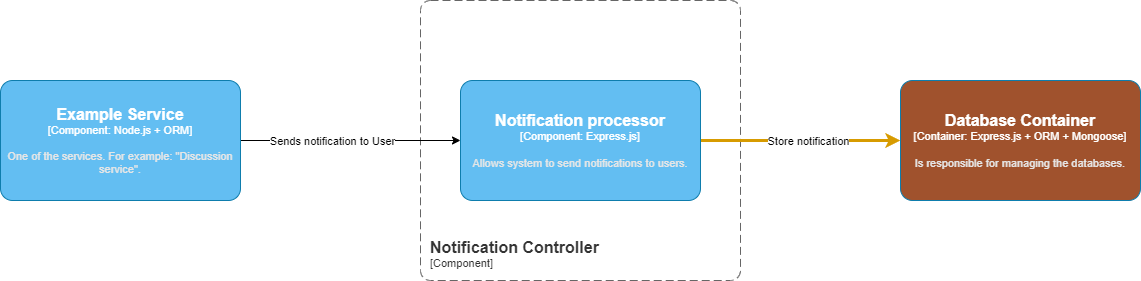

The diagram above was exported from draw.io. Its source (the exported page's mxGraphModel, read from the mxfile embedded in the PNG):
<mxGraphModel dx="2901" dy="1067" grid="1" gridSize="10" guides="1" tooltips="1" connect="1" arrows="1" fold="1" page="1" pageScale="1" pageWidth="827" pageHeight="1169" math="0" shadow="0">
  <root>
    <mxCell id="0" />
    <mxCell id="1" parent="0" />
    <object placeholders="1" c4Name="Notification Controller" c4Type="ContainerScopeBoundary" c4Application="Component" label="&lt;font style=&quot;font-size: 16px&quot;&gt;&lt;b&gt;&lt;div style=&quot;text-align: left&quot;&gt;%c4Name%&lt;/div&gt;&lt;/b&gt;&lt;/font&gt;&lt;div style=&quot;text-align: left&quot;&gt;[%c4Application%]&lt;/div&gt;" id="GW8VF6FXHokZuZk-suiv-2">
      <mxCell style="rounded=1;fontSize=11;whiteSpace=wrap;html=1;dashed=1;arcSize=20;fillColor=none;strokeColor=#666666;fontColor=#333333;labelBackgroundColor=none;align=left;verticalAlign=bottom;labelBorderColor=none;spacingTop=0;spacing=10;dashPattern=8 4;metaEdit=1;rotatable=0;perimeter=rectanglePerimeter;noLabel=0;labelPadding=0;allowArrows=0;connectable=0;expand=0;recursiveResize=0;editable=1;pointerEvents=0;absoluteArcSize=1;points=[[0.25,0,0],[0.5,0,0],[0.75,0,0],[1,0.25,0],[1,0.5,0],[1,0.75,0],[0.75,1,0],[0.5,1,0],[0.25,1,0],[0,0.75,0],[0,0.5,0],[0,0.25,0]];" parent="1" vertex="1">
        <mxGeometry x="140" y="160" width="320" height="280" as="geometry" />
      </mxCell>
    </object>
    <mxCell id="6u3at2JxtbvVBGEIlyg8-3" style="edgeStyle=orthogonalEdgeStyle;rounded=0;orthogonalLoop=1;jettySize=auto;html=1;exitX=1;exitY=0.5;exitDx=0;exitDy=0;exitPerimeter=0;entryX=0;entryY=0.5;entryDx=0;entryDy=0;entryPerimeter=0;strokeWidth=3;strokeColor=#D79B00;" parent="1" source="GW8VF6FXHokZuZk-suiv-3" target="u2PoKIYpBRsiamAvT1tR-1" edge="1">
      <mxGeometry relative="1" as="geometry">
        <mxPoint x="560" y="300" as="targetPoint" />
      </mxGeometry>
    </mxCell>
    <mxCell id="6u3at2JxtbvVBGEIlyg8-5" value="Store notification" style="edgeLabel;html=1;align=center;verticalAlign=middle;resizable=0;points=[];" parent="6u3at2JxtbvVBGEIlyg8-3" connectable="0" vertex="1">
      <mxGeometry x="0.1833" y="1" relative="1" as="geometry">
        <mxPoint x="-11" y="1" as="offset" />
      </mxGeometry>
    </mxCell>
    <object placeholders="1" c4Name="Notification processor" c4Type="Component" c4Technology="Express.js" c4Description="Allows system to send notifications to users." label="&lt;font style=&quot;font-size: 16px&quot;&gt;&lt;b&gt;%c4Name%&lt;/b&gt;&lt;/font&gt;&lt;div&gt;[%c4Type%: %c4Technology%]&lt;/div&gt;&lt;br&gt;&lt;div&gt;&lt;font style=&quot;font-size: 11px&quot;&gt;&lt;font color=&quot;#E6E6E6&quot;&gt;%c4Description%&lt;/font&gt;&lt;/div&gt;" id="GW8VF6FXHokZuZk-suiv-3">
      <mxCell style="rounded=1;whiteSpace=wrap;html=1;fontSize=11;labelBackgroundColor=none;fillColor=#63BEF2;fontColor=#ffffff;align=center;arcSize=10;strokeColor=#0E7DAD;metaEdit=1;resizable=0;points=[[0.25,0,0],[0.5,0,0],[0.75,0,0],[1,0.25,0],[1,0.5,0],[1,0.75,0],[0.75,1,0],[0.5,1,0],[0.25,1,0],[0,0.75,0],[0,0.5,0],[0,0.25,0]];" parent="1" vertex="1">
        <mxGeometry x="180" y="240" width="240" height="120" as="geometry" />
      </mxCell>
    </object>
    <mxCell id="6u3at2JxtbvVBGEIlyg8-2" style="edgeStyle=orthogonalEdgeStyle;rounded=0;orthogonalLoop=1;jettySize=auto;html=1;exitX=1;exitY=0.5;exitDx=0;exitDy=0;exitPerimeter=0;entryX=0;entryY=0.5;entryDx=0;entryDy=0;entryPerimeter=0;" parent="1" source="4QuxtbrsHWYcOZrNUWye-1" target="GW8VF6FXHokZuZk-suiv-3" edge="1">
      <mxGeometry relative="1" as="geometry">
        <mxPoint x="-40" y="300" as="sourcePoint" />
      </mxGeometry>
    </mxCell>
    <mxCell id="6u3at2JxtbvVBGEIlyg8-4" value="Sends notification to User" style="edgeLabel;html=1;align=center;verticalAlign=middle;resizable=0;points=[];" parent="6u3at2JxtbvVBGEIlyg8-2" connectable="0" vertex="1">
      <mxGeometry x="-0.1625" y="3" relative="1" as="geometry">
        <mxPoint x="-1" y="3" as="offset" />
      </mxGeometry>
    </mxCell>
    <object placeholders="1" c4Name="Database Container" c4Type="Container" c4Technology="Express.js + ORM + Mongoose" c4Description="Is responsible for managing the databases." label="&lt;font style=&quot;font-size: 16px&quot;&gt;&lt;b&gt;%c4Name%&lt;/b&gt;&lt;/font&gt;&lt;div&gt;[%c4Type%: %c4Technology%]&lt;/div&gt;&lt;br&gt;&lt;div&gt;&lt;font style=&quot;font-size: 11px&quot;&gt;&lt;font color=&quot;#E6E6E6&quot;&gt;%c4Description%&lt;/font&gt;&lt;/div&gt;" id="u2PoKIYpBRsiamAvT1tR-1">
      <mxCell style="rounded=1;whiteSpace=wrap;html=1;fontSize=11;labelBackgroundColor=none;fillColor=#A0522D;fontColor=#ffffff;align=center;arcSize=10;strokeColor=#0E7DAD;metaEdit=1;resizable=0;points=[[0.25,0,0],[0.5,0,0],[0.75,0,0],[1,0.25,0],[1,0.5,0],[1,0.75,0],[0.75,1,0],[0.5,1,0],[0.25,1,0],[0,0.75,0],[0,0.5,0],[0,0.25,0]];" parent="1" vertex="1">
        <mxGeometry x="620" y="240" width="240" height="120" as="geometry" />
      </mxCell>
    </object>
    <object placeholders="1" c4Name="Example Service" c4Type="Component" c4Technology="Node.js + ORM" c4Description="One of the services. For example: &quot;Discussion service&quot;." label="&lt;font style=&quot;font-size: 16px&quot;&gt;&lt;b&gt;%c4Name%&lt;/b&gt;&lt;/font&gt;&lt;div&gt;[%c4Type%: %c4Technology%]&lt;/div&gt;&lt;br&gt;&lt;div&gt;&lt;font style=&quot;font-size: 11px&quot;&gt;&lt;font color=&quot;#E6E6E6&quot;&gt;%c4Description%&lt;/font&gt;&lt;/div&gt;" id="4QuxtbrsHWYcOZrNUWye-1">
      <mxCell style="rounded=1;whiteSpace=wrap;html=1;fontSize=11;labelBackgroundColor=none;fillColor=#63BEF2;fontColor=#ffffff;align=center;arcSize=10;strokeColor=#0E7DAD;metaEdit=1;resizable=0;points=[[0.25,0,0],[0.5,0,0],[0.75,0,0],[1,0.25,0],[1,0.5,0],[1,0.75,0],[0.75,1,0],[0.5,1,0],[0.25,1,0],[0,0.75,0],[0,0.5,0],[0,0.25,0]];" parent="1" vertex="1">
        <mxGeometry x="-280" y="240" width="240" height="120" as="geometry" />
      </mxCell>
    </object>
  </root>
</mxGraphModel>